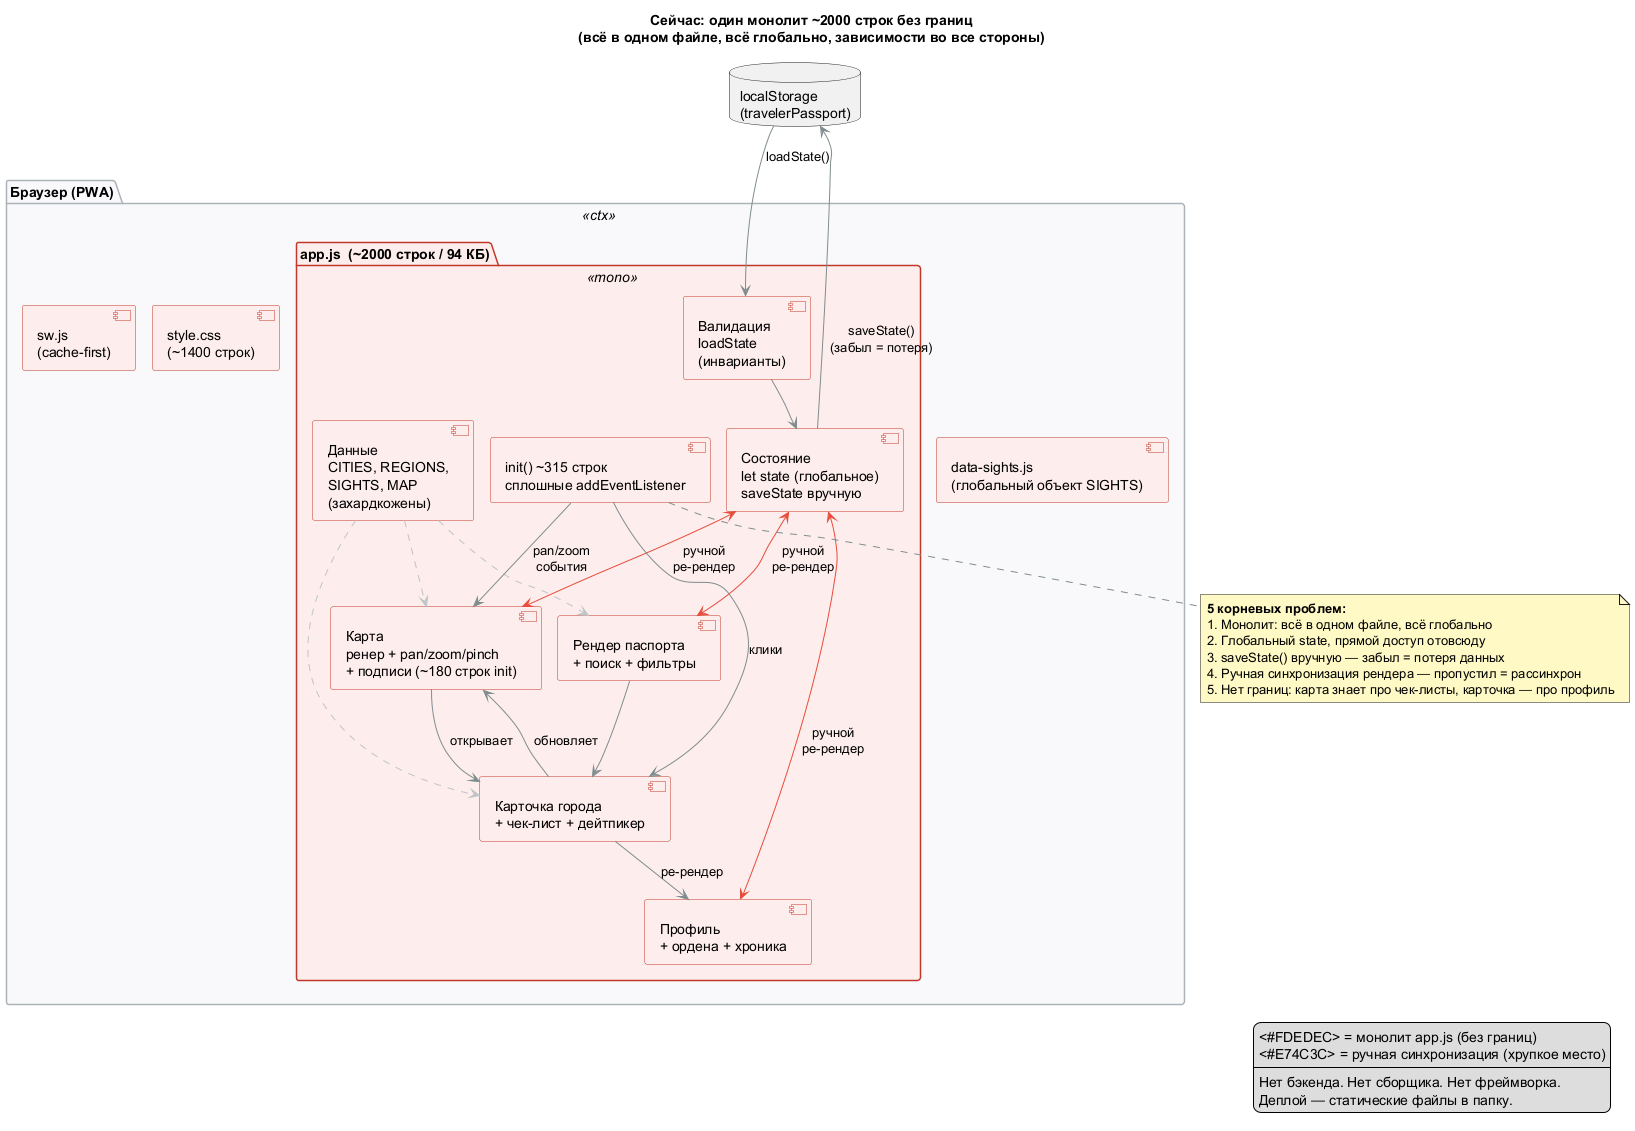

The diagram above was rendered by PlantUML. Its source (embedded in the PNG):
@startuml 01-current-state
' ===========================================================================
' ТЕКУЩЕЕ СОСТОЯНИЕ (слияние старых 01+02+03): монолит, deployment, проблемы
' ===========================================================================

skinparam ranksep 40
skinparam nodesep 16
skinparam component {
  BackgroundColor #FDEDEC
  BorderColor #C0392B
}
skinparam package {
  BackgroundColor<<ctx>> #F8F9FA
  BorderColor<<ctx>> #ABB2B9
  BackgroundColor<<mono>> #FDEDEC
  BorderColor<<mono>> #C0392B
}
skinparam ArrowColor #7F8C8D
skinparam NoteBackgroundColor #FFF9C4

title Сейчас: один монолит ~2000 строк без границ\n(всё в одном файле, всё глобально, зависимости во все стороны)

' ---- Deployment context ----
package "Браузер (PWA)" <<ctx>> {
  package "**app.js**  (~2000 строк / 94 КБ)" <<mono>> {
    component "Данные\nCITIES, REGIONS,\nSIGHTS, MAP\n(захардкожены)" as D_DATA
    component "Состояние\nlet state (глобальное)\nsaveState вручную" as D_STATE
    component "Валидация\nloadState\n(инварианты)" as D_VALID
    component "Карта\nренер + pan/zoom/pinch\n+ подписи (~180 строк init)" as D_MAP
    component "Рендер паспорта\n+ поиск + фильтры" as D_PASS
    component "Карточка города\n+ чек-лист + дейтпикер" as D_CARD
    component "Профиль\n+ ордена + хроника" as D_PROF
    component "init() ~315 строк\nсплошные addEventListener" as D_INIT
  }
  component "style.css\n(~1400 строк)" as CSS
  component "data-sights.js\n(глобальный объект SIGHTS)" as DSIGHTS
  component "sw.js\n(cache-first)" as SW
}

database "localStorage\n(travelerPassport)" as LS

' ---- tangled connections (хаос) ----
D_DATA -[#BDC3C7,dashed]-> D_MAP
D_DATA -[#BDC3C7,dashed]-> D_PASS
D_DATA -[#BDC3C7,dashed]-> D_CARD
D_STATE <-[#E74C3C]-> D_MAP : ручной\nре-рендер
D_STATE <-[#E74C3C]-> D_PASS : ручной\nре-рендер
D_STATE <-[#E74C3C]-> D_PROF : ручной\nре-рендер
D_MAP --> D_CARD : открывает
D_CARD --> D_MAP : обновляет
D_CARD --> D_PROF : ре-рендер
D_INIT --> D_MAP : pan/zoom\nсобытия
D_INIT --> D_CARD : клики
D_VALID --> D_STATE
D_PASS --> D_CARD

DSIGHTS -[hidden]right-> D_DATA
CSS -[hidden]down-> D_INIT

LS <-- D_STATE : saveState()\n(забыл = потеря)
LS --> D_VALID : loadState()

note bottom of D_INIT
  <b>5 корневых проблем:</b>
  1. Монолит: всё в одном файле, всё глобально
  2. Глобальный state, прямой доступ отовсюду
  3. saveState() вручную — забыл = потеря данных
  4. Ручная синхронизация рендера — пропустил = рассинхрон
  5. Нет границ: карта знает про чек-листы, карточка — про профиль
end note

legend right
  <#FDEDEC> = монолит app.js (без границ)
  <#E74C3C> = ручная синхронизация (хрупкое место)
  ----
  Нет бэкенда. Нет сборщика. Нет фреймворка.
  Деплой — статические файлы в папку.
endlegend

@enduml